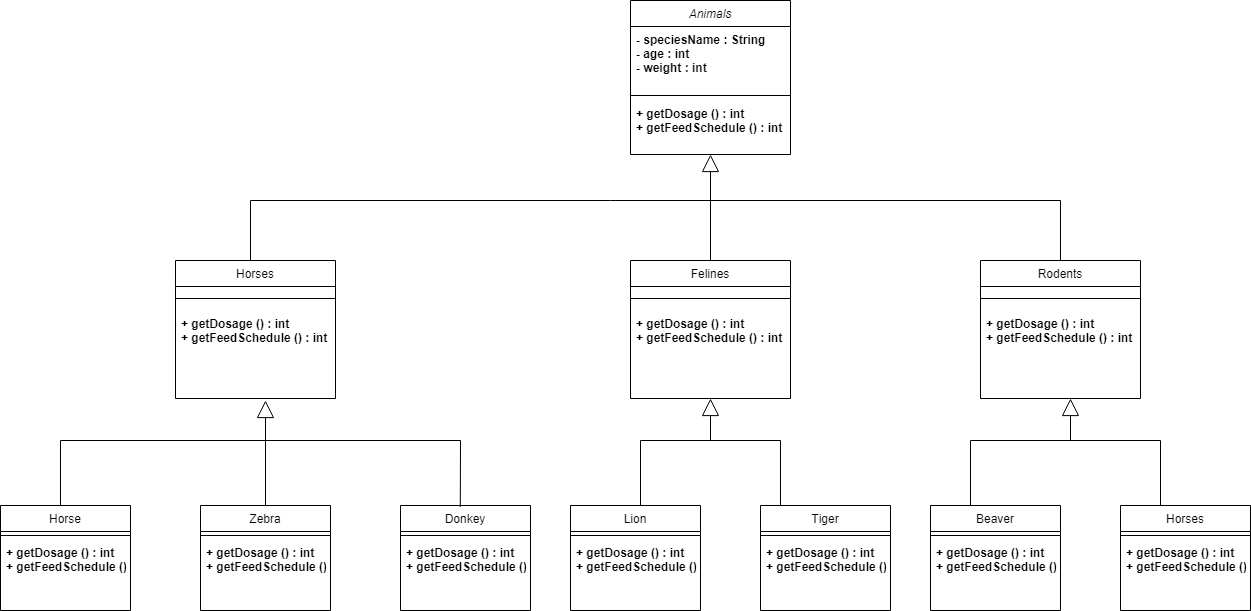

The diagram above was exported from draw.io. Its source (the exported page's mxGraphModel, read from the mxfile embedded in the PNG):
<mxGraphModel dx="2261" dy="756" grid="1" gridSize="10" guides="1" tooltips="1" connect="1" arrows="1" fold="1" page="1" pageScale="1" pageWidth="827" pageHeight="1169" math="0" shadow="0">
  <root>
    <mxCell id="WIyWlLk6GJQsqaUBKTNV-0" />
    <mxCell id="WIyWlLk6GJQsqaUBKTNV-1" parent="WIyWlLk6GJQsqaUBKTNV-0" />
    <mxCell id="zkfFHV4jXpPFQw0GAbJ--6" value="Animals" style="swimlane;fontStyle=2;align=center;verticalAlign=top;childLayout=stackLayout;horizontal=1;startSize=26;horizontalStack=0;resizeParent=1;resizeLast=0;collapsible=1;marginBottom=0;rounded=0;shadow=0;strokeWidth=1;" parent="WIyWlLk6GJQsqaUBKTNV-1" vertex="1">
      <mxGeometry x="190" y="80" width="160" height="154" as="geometry">
        <mxRectangle x="130" y="380" width="160" height="26" as="alternateBounds" />
      </mxGeometry>
    </mxCell>
    <mxCell id="zkfFHV4jXpPFQw0GAbJ--7" value="- speciesName : String&#10;- age : int&#10;- weight : int&#10;" style="text;align=left;verticalAlign=top;spacingLeft=4;spacingRight=4;overflow=hidden;rotatable=0;points=[[0,0.5],[1,0.5]];portConstraint=eastwest;fontStyle=1" parent="zkfFHV4jXpPFQw0GAbJ--6" vertex="1">
      <mxGeometry y="26" width="160" height="64" as="geometry" />
    </mxCell>
    <mxCell id="zkfFHV4jXpPFQw0GAbJ--9" value="" style="line;html=1;strokeWidth=1;align=left;verticalAlign=middle;spacingTop=-1;spacingLeft=3;spacingRight=3;rotatable=0;labelPosition=right;points=[];portConstraint=eastwest;" parent="zkfFHV4jXpPFQw0GAbJ--6" vertex="1">
      <mxGeometry y="90" width="160" height="10" as="geometry" />
    </mxCell>
    <mxCell id="zkfFHV4jXpPFQw0GAbJ--10" value="+ getDosage () : int&#10;+ getFeedSchedule () : int" style="text;align=left;verticalAlign=top;spacingLeft=4;spacingRight=4;overflow=hidden;rotatable=0;points=[[0,0.5],[1,0.5]];portConstraint=eastwest;fontStyle=1;fillColor=none;" parent="zkfFHV4jXpPFQw0GAbJ--6" vertex="1">
      <mxGeometry y="100" width="160" height="50" as="geometry" />
    </mxCell>
    <mxCell id="BR5yAGe2pmIrTivPHGfU-0" value="Horses" style="swimlane;fontStyle=0;align=center;verticalAlign=top;childLayout=stackLayout;horizontal=1;startSize=26;horizontalStack=0;resizeParent=1;resizeLast=0;collapsible=1;marginBottom=0;rounded=0;shadow=0;strokeWidth=1;" parent="WIyWlLk6GJQsqaUBKTNV-1" vertex="1">
      <mxGeometry x="-265" y="340" width="160" height="138" as="geometry">
        <mxRectangle x="130" y="380" width="160" height="26" as="alternateBounds" />
      </mxGeometry>
    </mxCell>
    <mxCell id="BR5yAGe2pmIrTivPHGfU-2" value="" style="line;html=1;strokeWidth=1;align=left;verticalAlign=middle;spacingTop=-1;spacingLeft=3;spacingRight=3;rotatable=0;labelPosition=right;points=[];portConstraint=eastwest;" parent="BR5yAGe2pmIrTivPHGfU-0" vertex="1">
      <mxGeometry y="26" width="160" height="24" as="geometry" />
    </mxCell>
    <mxCell id="BR5yAGe2pmIrTivPHGfU-3" value="+ getDosage () : int&#10;+ getFeedSchedule () : int" style="text;align=left;verticalAlign=top;spacingLeft=4;spacingRight=4;overflow=hidden;rotatable=0;points=[[0,0.5],[1,0.5]];portConstraint=eastwest;fontStyle=1" parent="BR5yAGe2pmIrTivPHGfU-0" vertex="1">
      <mxGeometry y="50" width="160" height="50" as="geometry" />
    </mxCell>
    <mxCell id="BR5yAGe2pmIrTivPHGfU-13" style="edgeStyle=orthogonalEdgeStyle;rounded=0;orthogonalLoop=1;jettySize=auto;html=1;entryX=0.5;entryY=1;entryDx=0;entryDy=0;startArrow=none;startFill=0;endArrow=block;endFill=0;strokeWidth=1;endSize=15;" parent="WIyWlLk6GJQsqaUBKTNV-1" source="BR5yAGe2pmIrTivPHGfU-4" target="zkfFHV4jXpPFQw0GAbJ--6" edge="1">
      <mxGeometry relative="1" as="geometry" />
    </mxCell>
    <mxCell id="BR5yAGe2pmIrTivPHGfU-4" value="Felines" style="swimlane;fontStyle=0;align=center;verticalAlign=top;childLayout=stackLayout;horizontal=1;startSize=26;horizontalStack=0;resizeParent=1;resizeLast=0;collapsible=1;marginBottom=0;rounded=0;shadow=0;strokeWidth=1;" parent="WIyWlLk6GJQsqaUBKTNV-1" vertex="1">
      <mxGeometry x="190" y="340" width="160" height="138" as="geometry">
        <mxRectangle x="130" y="380" width="160" height="26" as="alternateBounds" />
      </mxGeometry>
    </mxCell>
    <mxCell id="BR5yAGe2pmIrTivPHGfU-6" value="" style="line;html=1;strokeWidth=1;align=left;verticalAlign=middle;spacingTop=-1;spacingLeft=3;spacingRight=3;rotatable=0;labelPosition=right;points=[];portConstraint=eastwest;" parent="BR5yAGe2pmIrTivPHGfU-4" vertex="1">
      <mxGeometry y="26" width="160" height="24" as="geometry" />
    </mxCell>
    <mxCell id="BR5yAGe2pmIrTivPHGfU-104" value="+ getDosage () : int&#10;+ getFeedSchedule () : int" style="text;align=left;verticalAlign=top;spacingLeft=4;spacingRight=4;overflow=hidden;rotatable=0;points=[[0,0.5],[1,0.5]];portConstraint=eastwest;fontStyle=1" parent="BR5yAGe2pmIrTivPHGfU-4" vertex="1">
      <mxGeometry y="50" width="160" height="50" as="geometry" />
    </mxCell>
    <mxCell id="BR5yAGe2pmIrTivPHGfU-8" value="Rodents" style="swimlane;fontStyle=0;align=center;verticalAlign=top;childLayout=stackLayout;horizontal=1;startSize=26;horizontalStack=0;resizeParent=1;resizeLast=0;collapsible=1;marginBottom=0;rounded=0;shadow=0;strokeWidth=1;" parent="WIyWlLk6GJQsqaUBKTNV-1" vertex="1">
      <mxGeometry x="540" y="340" width="160" height="138" as="geometry">
        <mxRectangle x="130" y="380" width="160" height="26" as="alternateBounds" />
      </mxGeometry>
    </mxCell>
    <mxCell id="BR5yAGe2pmIrTivPHGfU-10" value="" style="line;html=1;strokeWidth=1;align=left;verticalAlign=middle;spacingTop=-1;spacingLeft=3;spacingRight=3;rotatable=0;labelPosition=right;points=[];portConstraint=eastwest;" parent="BR5yAGe2pmIrTivPHGfU-8" vertex="1">
      <mxGeometry y="26" width="160" height="24" as="geometry" />
    </mxCell>
    <mxCell id="BR5yAGe2pmIrTivPHGfU-105" value="+ getDosage () : int&#10;+ getFeedSchedule () : int" style="text;align=left;verticalAlign=top;spacingLeft=4;spacingRight=4;overflow=hidden;rotatable=0;points=[[0,0.5],[1,0.5]];portConstraint=eastwest;fontStyle=1" parent="BR5yAGe2pmIrTivPHGfU-8" vertex="1">
      <mxGeometry y="50" width="160" height="50" as="geometry" />
    </mxCell>
    <mxCell id="BR5yAGe2pmIrTivPHGfU-28" value="Horse" style="swimlane;fontStyle=0;align=center;verticalAlign=top;childLayout=stackLayout;horizontal=1;startSize=26;horizontalStack=0;resizeParent=1;resizeLast=0;collapsible=1;marginBottom=0;rounded=0;shadow=0;strokeWidth=1;" parent="WIyWlLk6GJQsqaUBKTNV-1" vertex="1">
      <mxGeometry x="-440" y="585" width="130" height="105" as="geometry">
        <mxRectangle x="130" y="380" width="160" height="26" as="alternateBounds" />
      </mxGeometry>
    </mxCell>
    <mxCell id="BR5yAGe2pmIrTivPHGfU-30" value="" style="line;html=1;strokeWidth=1;align=left;verticalAlign=middle;spacingTop=-1;spacingLeft=3;spacingRight=3;rotatable=0;labelPosition=right;points=[];portConstraint=eastwest;" parent="BR5yAGe2pmIrTivPHGfU-28" vertex="1">
      <mxGeometry y="26" width="130" height="8" as="geometry" />
    </mxCell>
    <mxCell id="BR5yAGe2pmIrTivPHGfU-106" value="+ getDosage () : int&#10;+ getFeedSchedule () : int" style="text;align=left;verticalAlign=top;spacingLeft=4;spacingRight=4;overflow=hidden;rotatable=0;points=[[0,0.5],[1,0.5]];portConstraint=eastwest;fontStyle=1" parent="BR5yAGe2pmIrTivPHGfU-28" vertex="1">
      <mxGeometry y="34" width="130" height="50" as="geometry" />
    </mxCell>
    <mxCell id="BR5yAGe2pmIrTivPHGfU-32" value="Donkey" style="swimlane;fontStyle=0;align=center;verticalAlign=top;childLayout=stackLayout;horizontal=1;startSize=26;horizontalStack=0;resizeParent=1;resizeLast=0;collapsible=1;marginBottom=0;rounded=0;shadow=0;strokeWidth=1;" parent="WIyWlLk6GJQsqaUBKTNV-1" vertex="1">
      <mxGeometry x="-40" y="585" width="130" height="105" as="geometry">
        <mxRectangle x="130" y="380" width="160" height="26" as="alternateBounds" />
      </mxGeometry>
    </mxCell>
    <mxCell id="BR5yAGe2pmIrTivPHGfU-34" value="" style="line;html=1;strokeWidth=1;align=left;verticalAlign=middle;spacingTop=-1;spacingLeft=3;spacingRight=3;rotatable=0;labelPosition=right;points=[];portConstraint=eastwest;" parent="BR5yAGe2pmIrTivPHGfU-32" vertex="1">
      <mxGeometry y="26" width="130" height="8" as="geometry" />
    </mxCell>
    <mxCell id="BR5yAGe2pmIrTivPHGfU-108" value="+ getDosage () : int&#10;+ getFeedSchedule () : int" style="text;align=left;verticalAlign=top;spacingLeft=4;spacingRight=4;overflow=hidden;rotatable=0;points=[[0,0.5],[1,0.5]];portConstraint=eastwest;fontStyle=1" parent="BR5yAGe2pmIrTivPHGfU-32" vertex="1">
      <mxGeometry y="34" width="130" height="50" as="geometry" />
    </mxCell>
    <mxCell id="BR5yAGe2pmIrTivPHGfU-86" style="edgeStyle=orthogonalEdgeStyle;rounded=0;jumpSize=6;orthogonalLoop=1;jettySize=auto;html=1;strokeWidth=1;startArrow=none;startFill=0;endArrow=block;endFill=0;startSize=0;endSize=15;" parent="WIyWlLk6GJQsqaUBKTNV-1" source="BR5yAGe2pmIrTivPHGfU-36" edge="1">
      <mxGeometry relative="1" as="geometry">
        <mxPoint x="-175" y="480" as="targetPoint" />
      </mxGeometry>
    </mxCell>
    <mxCell id="BR5yAGe2pmIrTivPHGfU-36" value="Zebra" style="swimlane;fontStyle=0;align=center;verticalAlign=top;childLayout=stackLayout;horizontal=1;startSize=26;horizontalStack=0;resizeParent=1;resizeLast=0;collapsible=1;marginBottom=0;rounded=0;shadow=0;strokeWidth=1;" parent="WIyWlLk6GJQsqaUBKTNV-1" vertex="1">
      <mxGeometry x="-240" y="585" width="130" height="105" as="geometry">
        <mxRectangle x="130" y="380" width="160" height="26" as="alternateBounds" />
      </mxGeometry>
    </mxCell>
    <mxCell id="BR5yAGe2pmIrTivPHGfU-38" value="" style="line;html=1;strokeWidth=1;align=left;verticalAlign=middle;spacingTop=-1;spacingLeft=3;spacingRight=3;rotatable=0;labelPosition=right;points=[];portConstraint=eastwest;" parent="BR5yAGe2pmIrTivPHGfU-36" vertex="1">
      <mxGeometry y="26" width="130" height="8" as="geometry" />
    </mxCell>
    <mxCell id="BR5yAGe2pmIrTivPHGfU-107" value="+ getDosage () : int&#10;+ getFeedSchedule () : int" style="text;align=left;verticalAlign=top;spacingLeft=4;spacingRight=4;overflow=hidden;rotatable=0;points=[[0,0.5],[1,0.5]];portConstraint=eastwest;fontStyle=1" parent="BR5yAGe2pmIrTivPHGfU-36" vertex="1">
      <mxGeometry y="34" width="130" height="50" as="geometry" />
    </mxCell>
    <mxCell id="BR5yAGe2pmIrTivPHGfU-44" value="" style="endArrow=none;html=1;rounded=0;strokeWidth=1;endSize=15;" parent="WIyWlLk6GJQsqaUBKTNV-1" edge="1">
      <mxGeometry width="50" height="50" relative="1" as="geometry">
        <mxPoint x="-110" y="280" as="sourcePoint" />
        <mxPoint x="170" y="280" as="targetPoint" />
      </mxGeometry>
    </mxCell>
    <mxCell id="BR5yAGe2pmIrTivPHGfU-47" value="" style="endArrow=none;html=1;rounded=0;strokeWidth=1;endSize=15;" parent="WIyWlLk6GJQsqaUBKTNV-1" edge="1">
      <mxGeometry width="50" height="50" relative="1" as="geometry">
        <mxPoint x="170" y="280" as="sourcePoint" />
        <mxPoint x="620" y="280" as="targetPoint" />
      </mxGeometry>
    </mxCell>
    <mxCell id="BR5yAGe2pmIrTivPHGfU-48" value="Tiger" style="swimlane;fontStyle=0;align=center;verticalAlign=top;childLayout=stackLayout;horizontal=1;startSize=26;horizontalStack=0;resizeParent=1;resizeLast=0;collapsible=1;marginBottom=0;rounded=0;shadow=0;strokeWidth=1;" parent="WIyWlLk6GJQsqaUBKTNV-1" vertex="1">
      <mxGeometry x="320" y="585" width="130" height="105" as="geometry">
        <mxRectangle x="130" y="380" width="160" height="26" as="alternateBounds" />
      </mxGeometry>
    </mxCell>
    <mxCell id="BR5yAGe2pmIrTivPHGfU-50" value="" style="line;html=1;strokeWidth=1;align=left;verticalAlign=middle;spacingTop=-1;spacingLeft=3;spacingRight=3;rotatable=0;labelPosition=right;points=[];portConstraint=eastwest;" parent="BR5yAGe2pmIrTivPHGfU-48" vertex="1">
      <mxGeometry y="26" width="130" height="8" as="geometry" />
    </mxCell>
    <mxCell id="BR5yAGe2pmIrTivPHGfU-110" value="+ getDosage () : int&#10;+ getFeedSchedule () : int" style="text;align=left;verticalAlign=top;spacingLeft=4;spacingRight=4;overflow=hidden;rotatable=0;points=[[0,0.5],[1,0.5]];portConstraint=eastwest;fontStyle=1" parent="BR5yAGe2pmIrTivPHGfU-48" vertex="1">
      <mxGeometry y="34" width="130" height="50" as="geometry" />
    </mxCell>
    <mxCell id="BR5yAGe2pmIrTivPHGfU-52" value="Lion" style="swimlane;fontStyle=0;align=center;verticalAlign=top;childLayout=stackLayout;horizontal=1;startSize=26;horizontalStack=0;resizeParent=1;resizeLast=0;collapsible=1;marginBottom=0;rounded=0;shadow=0;strokeWidth=1;" parent="WIyWlLk6GJQsqaUBKTNV-1" vertex="1">
      <mxGeometry x="130" y="585" width="130" height="105" as="geometry">
        <mxRectangle x="130" y="380" width="160" height="26" as="alternateBounds" />
      </mxGeometry>
    </mxCell>
    <mxCell id="BR5yAGe2pmIrTivPHGfU-54" value="" style="line;html=1;strokeWidth=1;align=left;verticalAlign=middle;spacingTop=-1;spacingLeft=3;spacingRight=3;rotatable=0;labelPosition=right;points=[];portConstraint=eastwest;" parent="BR5yAGe2pmIrTivPHGfU-52" vertex="1">
      <mxGeometry y="26" width="130" height="8" as="geometry" />
    </mxCell>
    <mxCell id="BR5yAGe2pmIrTivPHGfU-109" value="+ getDosage () : int&#10;+ getFeedSchedule () : int" style="text;align=left;verticalAlign=top;spacingLeft=4;spacingRight=4;overflow=hidden;rotatable=0;points=[[0,0.5],[1,0.5]];portConstraint=eastwest;fontStyle=1" parent="BR5yAGe2pmIrTivPHGfU-52" vertex="1">
      <mxGeometry y="34" width="130" height="50" as="geometry" />
    </mxCell>
    <mxCell id="BR5yAGe2pmIrTivPHGfU-56" value="Horses" style="swimlane;fontStyle=0;align=center;verticalAlign=top;childLayout=stackLayout;horizontal=1;startSize=26;horizontalStack=0;resizeParent=1;resizeLast=0;collapsible=1;marginBottom=0;rounded=0;shadow=0;strokeWidth=1;" parent="WIyWlLk6GJQsqaUBKTNV-1" vertex="1">
      <mxGeometry x="680" y="585" width="130" height="105" as="geometry">
        <mxRectangle x="130" y="380" width="160" height="26" as="alternateBounds" />
      </mxGeometry>
    </mxCell>
    <mxCell id="BR5yAGe2pmIrTivPHGfU-58" value="" style="line;html=1;strokeWidth=1;align=left;verticalAlign=middle;spacingTop=-1;spacingLeft=3;spacingRight=3;rotatable=0;labelPosition=right;points=[];portConstraint=eastwest;" parent="BR5yAGe2pmIrTivPHGfU-56" vertex="1">
      <mxGeometry y="26" width="130" height="8" as="geometry" />
    </mxCell>
    <mxCell id="BR5yAGe2pmIrTivPHGfU-111" value="+ getDosage () : int&#10;+ getFeedSchedule () : int" style="text;align=left;verticalAlign=top;spacingLeft=4;spacingRight=4;overflow=hidden;rotatable=0;points=[[0,0.5],[1,0.5]];portConstraint=eastwest;fontStyle=1" parent="BR5yAGe2pmIrTivPHGfU-56" vertex="1">
      <mxGeometry y="34" width="130" height="50" as="geometry" />
    </mxCell>
    <mxCell id="BR5yAGe2pmIrTivPHGfU-60" value="Beaver" style="swimlane;fontStyle=0;align=center;verticalAlign=top;childLayout=stackLayout;horizontal=1;startSize=26;horizontalStack=0;resizeParent=1;resizeLast=0;collapsible=1;marginBottom=0;rounded=0;shadow=0;strokeWidth=1;" parent="WIyWlLk6GJQsqaUBKTNV-1" vertex="1">
      <mxGeometry x="490" y="585" width="130" height="105" as="geometry">
        <mxRectangle x="130" y="380" width="160" height="26" as="alternateBounds" />
      </mxGeometry>
    </mxCell>
    <mxCell id="BR5yAGe2pmIrTivPHGfU-62" value="" style="line;html=1;strokeWidth=1;align=left;verticalAlign=middle;spacingTop=-1;spacingLeft=3;spacingRight=3;rotatable=0;labelPosition=right;points=[];portConstraint=eastwest;" parent="BR5yAGe2pmIrTivPHGfU-60" vertex="1">
      <mxGeometry y="26" width="130" height="8" as="geometry" />
    </mxCell>
    <mxCell id="BR5yAGe2pmIrTivPHGfU-112" value="+ getDosage () : int&#10;+ getFeedSchedule () : int" style="text;align=left;verticalAlign=top;spacingLeft=4;spacingRight=4;overflow=hidden;rotatable=0;points=[[0,0.5],[1,0.5]];portConstraint=eastwest;fontStyle=1" parent="BR5yAGe2pmIrTivPHGfU-60" vertex="1">
      <mxGeometry y="34" width="130" height="50" as="geometry" />
    </mxCell>
    <mxCell id="BR5yAGe2pmIrTivPHGfU-68" value="" style="endArrow=block;html=1;rounded=0;strokeWidth=1;endSize=15;entryX=0.5;entryY=1;entryDx=0;entryDy=0;endFill=0;startSize=0;jumpSize=6;" parent="WIyWlLk6GJQsqaUBKTNV-1" target="BR5yAGe2pmIrTivPHGfU-4" edge="1">
      <mxGeometry width="50" height="50" relative="1" as="geometry">
        <mxPoint x="270" y="520" as="sourcePoint" />
        <mxPoint x="310" y="478" as="targetPoint" />
      </mxGeometry>
    </mxCell>
    <mxCell id="BR5yAGe2pmIrTivPHGfU-69" value="" style="endArrow=none;html=1;rounded=0;strokeWidth=1;startSize=0;endSize=15;jumpSize=6;" parent="WIyWlLk6GJQsqaUBKTNV-1" edge="1">
      <mxGeometry width="50" height="50" relative="1" as="geometry">
        <mxPoint x="340" y="585" as="sourcePoint" />
        <mxPoint x="340" y="520" as="targetPoint" />
      </mxGeometry>
    </mxCell>
    <mxCell id="BR5yAGe2pmIrTivPHGfU-70" value="" style="endArrow=none;html=1;rounded=0;strokeWidth=1;startSize=0;endSize=15;jumpSize=6;" parent="WIyWlLk6GJQsqaUBKTNV-1" edge="1">
      <mxGeometry width="50" height="50" relative="1" as="geometry">
        <mxPoint x="200" y="585" as="sourcePoint" />
        <mxPoint x="200" y="520" as="targetPoint" />
      </mxGeometry>
    </mxCell>
    <mxCell id="BR5yAGe2pmIrTivPHGfU-81" value="" style="endArrow=none;html=1;rounded=0;strokeWidth=1;startSize=0;endSize=15;jumpSize=6;" parent="WIyWlLk6GJQsqaUBKTNV-1" edge="1">
      <mxGeometry width="50" height="50" relative="1" as="geometry">
        <mxPoint x="530" y="585" as="sourcePoint" />
        <mxPoint x="530" y="520" as="targetPoint" />
      </mxGeometry>
    </mxCell>
    <mxCell id="BR5yAGe2pmIrTivPHGfU-82" value="" style="endArrow=none;html=1;rounded=0;strokeWidth=1;startSize=0;endSize=15;jumpSize=6;" parent="WIyWlLk6GJQsqaUBKTNV-1" edge="1">
      <mxGeometry width="50" height="50" relative="1" as="geometry">
        <mxPoint x="720" y="585" as="sourcePoint" />
        <mxPoint x="720" y="520" as="targetPoint" />
      </mxGeometry>
    </mxCell>
    <mxCell id="BR5yAGe2pmIrTivPHGfU-84" value="" style="endArrow=block;html=1;rounded=0;strokeWidth=1;startSize=0;endSize=15;jumpSize=6;endFill=0;" parent="WIyWlLk6GJQsqaUBKTNV-1" edge="1">
      <mxGeometry width="50" height="50" relative="1" as="geometry">
        <mxPoint x="630" y="520" as="sourcePoint" />
        <mxPoint x="630" y="478" as="targetPoint" />
      </mxGeometry>
    </mxCell>
    <mxCell id="BR5yAGe2pmIrTivPHGfU-85" value="" style="endArrow=none;html=1;rounded=0;strokeWidth=1;startSize=0;endSize=15;jumpSize=6;" parent="WIyWlLk6GJQsqaUBKTNV-1" edge="1">
      <mxGeometry width="50" height="50" relative="1" as="geometry">
        <mxPoint x="620" y="340" as="sourcePoint" />
        <mxPoint x="620" y="280" as="targetPoint" />
      </mxGeometry>
    </mxCell>
    <mxCell id="BR5yAGe2pmIrTivPHGfU-87" value="" style="endArrow=none;html=1;rounded=0;strokeWidth=1;startSize=0;endSize=15;jumpSize=6;" parent="WIyWlLk6GJQsqaUBKTNV-1" edge="1">
      <mxGeometry width="50" height="50" relative="1" as="geometry">
        <mxPoint x="-190" y="340" as="sourcePoint" />
        <mxPoint x="-190" y="280" as="targetPoint" />
      </mxGeometry>
    </mxCell>
    <mxCell id="BR5yAGe2pmIrTivPHGfU-89" value="" style="endArrow=none;html=1;rounded=0;strokeWidth=1;startSize=0;endSize=15;jumpSize=6;" parent="WIyWlLk6GJQsqaUBKTNV-1" edge="1">
      <mxGeometry width="50" height="50" relative="1" as="geometry">
        <mxPoint x="-190" y="280" as="sourcePoint" />
        <mxPoint x="-100" y="280" as="targetPoint" />
      </mxGeometry>
    </mxCell>
    <mxCell id="BR5yAGe2pmIrTivPHGfU-98" value="" style="endArrow=none;html=1;rounded=0;strokeWidth=1;startSize=0;endSize=15;jumpSize=6;" parent="WIyWlLk6GJQsqaUBKTNV-1" edge="1">
      <mxGeometry width="50" height="50" relative="1" as="geometry">
        <mxPoint x="-380" y="520" as="sourcePoint" />
        <mxPoint x="20" y="520" as="targetPoint" />
      </mxGeometry>
    </mxCell>
    <mxCell id="BR5yAGe2pmIrTivPHGfU-99" value="" style="endArrow=none;html=1;rounded=0;strokeWidth=1;startSize=0;endSize=15;jumpSize=6;" parent="WIyWlLk6GJQsqaUBKTNV-1" edge="1">
      <mxGeometry width="50" height="50" relative="1" as="geometry">
        <mxPoint x="-380" y="585" as="sourcePoint" />
        <mxPoint x="-380" y="520" as="targetPoint" />
      </mxGeometry>
    </mxCell>
    <mxCell id="BR5yAGe2pmIrTivPHGfU-100" value="" style="endArrow=none;html=1;rounded=0;strokeWidth=1;startSize=0;endSize=15;jumpSize=6;exitX=0.46;exitY=0.013;exitDx=0;exitDy=0;exitPerimeter=0;" parent="WIyWlLk6GJQsqaUBKTNV-1" source="BR5yAGe2pmIrTivPHGfU-32" edge="1">
      <mxGeometry width="50" height="50" relative="1" as="geometry">
        <mxPoint x="10" y="580" as="sourcePoint" />
        <mxPoint x="20" y="520" as="targetPoint" />
      </mxGeometry>
    </mxCell>
    <mxCell id="BR5yAGe2pmIrTivPHGfU-102" value="" style="endArrow=none;html=1;rounded=0;strokeWidth=1;startSize=0;endSize=15;jumpSize=6;" parent="WIyWlLk6GJQsqaUBKTNV-1" edge="1">
      <mxGeometry width="50" height="50" relative="1" as="geometry">
        <mxPoint x="530" y="520" as="sourcePoint" />
        <mxPoint x="720" y="520" as="targetPoint" />
      </mxGeometry>
    </mxCell>
    <mxCell id="BR5yAGe2pmIrTivPHGfU-101" value="" style="endArrow=none;html=1;rounded=0;strokeWidth=1;startSize=0;endSize=15;jumpSize=6;" parent="WIyWlLk6GJQsqaUBKTNV-1" edge="1">
      <mxGeometry width="50" height="50" relative="1" as="geometry">
        <mxPoint x="200" y="520" as="sourcePoint" />
        <mxPoint x="340" y="520" as="targetPoint" />
      </mxGeometry>
    </mxCell>
  </root>
</mxGraphModel>